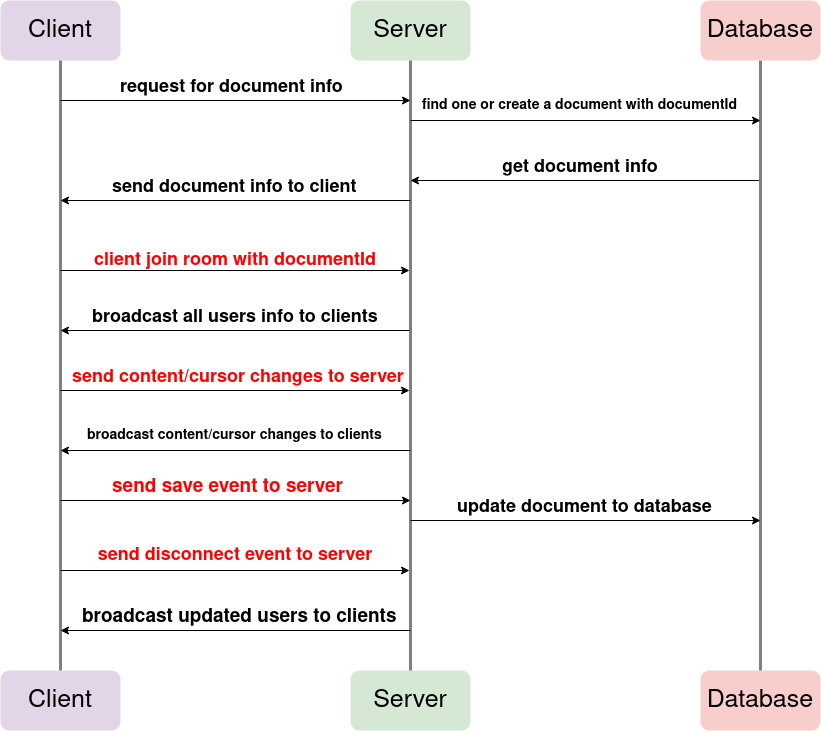

The diagram above was exported from draw.io. Its source (the exported page's mxGraphModel, read from the mxfile embedded in the PNG):
<mxGraphModel dx="1348" dy="764" grid="1" gridSize="10" guides="1" tooltips="1" connect="1" arrows="1" fold="1" page="1" pageScale="1" pageWidth="827" pageHeight="1169" math="0" shadow="0">
  <root>
    <mxCell id="0" />
    <mxCell id="1" parent="0" />
    <mxCell id="ArolKo_0VuxStjZ1La3c-1" value="&lt;font style=&quot;font-size: 25px&quot;&gt;Client&lt;/font&gt;" style="rounded=1;whiteSpace=wrap;html=1;fillColor=#e1d5e7;strokeColor=none;" parent="1" vertex="1">
      <mxGeometry x="160" y="30" width="120" height="60" as="geometry" />
    </mxCell>
    <mxCell id="ArolKo_0VuxStjZ1La3c-2" value="&lt;font style=&quot;font-size: 25px&quot;&gt;Client&lt;/font&gt;" style="rounded=1;whiteSpace=wrap;html=1;fillColor=#e1d5e7;strokeColor=none;" parent="1" vertex="1">
      <mxGeometry x="160" y="700" width="120" height="60" as="geometry" />
    </mxCell>
    <mxCell id="ArolKo_0VuxStjZ1La3c-3" value="Server" style="rounded=1;whiteSpace=wrap;html=1;fontSize=25;fillColor=#d5e8d4;strokeColor=none;" parent="1" vertex="1">
      <mxGeometry x="510" y="700" width="120" height="60" as="geometry" />
    </mxCell>
    <mxCell id="ArolKo_0VuxStjZ1La3c-4" value="Server" style="rounded=1;whiteSpace=wrap;html=1;fontSize=25;fillColor=#d5e8d4;strokeColor=none;" parent="1" vertex="1">
      <mxGeometry x="510" y="30" width="120" height="60" as="geometry" />
    </mxCell>
    <mxCell id="ArolKo_0VuxStjZ1La3c-5" value="" style="endArrow=none;html=1;rounded=0;fontSize=25;entryX=0.5;entryY=1;entryDx=0;entryDy=0;exitX=0.5;exitY=0;exitDx=0;exitDy=0;strokeWidth=3;strokeColor=#808080;" parent="1" source="ArolKo_0VuxStjZ1La3c-2" target="ArolKo_0VuxStjZ1La3c-1" edge="1">
      <mxGeometry width="50" height="50" relative="1" as="geometry">
        <mxPoint x="390" y="420" as="sourcePoint" />
        <mxPoint x="440" y="370" as="targetPoint" />
      </mxGeometry>
    </mxCell>
    <mxCell id="ArolKo_0VuxStjZ1La3c-6" value="" style="endArrow=none;html=1;rounded=0;fontSize=25;strokeWidth=3;entryX=0.5;entryY=1;entryDx=0;entryDy=0;exitX=0.5;exitY=0;exitDx=0;exitDy=0;strokeColor=#808080;" parent="1" source="ArolKo_0VuxStjZ1La3c-3" target="ArolKo_0VuxStjZ1La3c-4" edge="1">
      <mxGeometry width="50" height="50" relative="1" as="geometry">
        <mxPoint x="390" y="420" as="sourcePoint" />
        <mxPoint x="440" y="370" as="targetPoint" />
      </mxGeometry>
    </mxCell>
    <mxCell id="ArolKo_0VuxStjZ1La3c-7" value="" style="endArrow=classic;html=1;rounded=0;fontSize=25;strokeWidth=1;endFill=1;" parent="1" edge="1">
      <mxGeometry width="50" height="50" relative="1" as="geometry">
        <mxPoint x="220" y="130" as="sourcePoint" />
        <mxPoint x="570" y="130" as="targetPoint" />
      </mxGeometry>
    </mxCell>
    <mxCell id="ArolKo_0VuxStjZ1La3c-8" value="&lt;font color=&quot;#FF0000&quot;&gt;client join room with documentId&lt;/font&gt;" style="text;html=1;strokeColor=none;fillColor=none;align=center;verticalAlign=middle;whiteSpace=wrap;rounded=0;fontSize=18;fontStyle=1" parent="1" vertex="1">
      <mxGeometry x="240" y="280" width="310" height="20" as="geometry" />
    </mxCell>
    <mxCell id="ArolKo_0VuxStjZ1La3c-10" value="" style="endArrow=none;html=1;rounded=0;fontSize=18;strokeWidth=1;startArrow=classic;startFill=1;" parent="1" edge="1">
      <mxGeometry width="50" height="50" relative="1" as="geometry">
        <mxPoint x="570" y="210" as="sourcePoint" />
        <mxPoint x="920" y="210" as="targetPoint" />
      </mxGeometry>
    </mxCell>
    <mxCell id="ArolKo_0VuxStjZ1La3c-11" value="&lt;b&gt;broadcast all users info to clients&lt;/b&gt;" style="text;whiteSpace=wrap;html=1;fontSize=18;" parent="1" vertex="1">
      <mxGeometry x="250" y="330" width="300" height="40" as="geometry" />
    </mxCell>
    <mxCell id="ArolKo_0VuxStjZ1La3c-12" value="&lt;font style=&quot;font-size: 25px&quot;&gt;Database&lt;/font&gt;" style="rounded=1;whiteSpace=wrap;html=1;fontSize=18;fillColor=#f8cecc;strokeColor=none;" parent="1" vertex="1">
      <mxGeometry x="860" y="700" width="120" height="60" as="geometry" />
    </mxCell>
    <mxCell id="ArolKo_0VuxStjZ1La3c-14" style="rounded=0;orthogonalLoop=1;jettySize=auto;html=1;exitX=0.5;exitY=1;exitDx=0;exitDy=0;entryX=0.5;entryY=0;entryDx=0;entryDy=0;fontSize=25;startArrow=none;startFill=0;endArrow=none;endFill=0;strokeWidth=3;strokeColor=#808080;" parent="1" source="ArolKo_0VuxStjZ1La3c-13" target="ArolKo_0VuxStjZ1La3c-12" edge="1">
      <mxGeometry relative="1" as="geometry" />
    </mxCell>
    <mxCell id="ArolKo_0VuxStjZ1La3c-13" value="&lt;font style=&quot;font-size: 25px&quot;&gt;Database&lt;/font&gt;" style="rounded=1;whiteSpace=wrap;html=1;fontSize=18;fillColor=#f8cecc;strokeColor=none;" parent="1" vertex="1">
      <mxGeometry x="860" y="30" width="120" height="60" as="geometry" />
    </mxCell>
    <mxCell id="ArolKo_0VuxStjZ1La3c-15" value="find one or create a document with documentId" style="text;whiteSpace=wrap;html=1;fontSize=14;fontStyle=1" parent="1" vertex="1">
      <mxGeometry x="580" y="120" width="340" height="40" as="geometry" />
    </mxCell>
    <mxCell id="ArolKo_0VuxStjZ1La3c-16" value="send document info to client" style="text;whiteSpace=wrap;html=1;fontSize=18;fontStyle=1" parent="1" vertex="1">
      <mxGeometry x="270" y="200" width="260" height="40" as="geometry" />
    </mxCell>
    <mxCell id="ArolKo_0VuxStjZ1La3c-18" value="" style="endArrow=classic;html=1;rounded=0;fontSize=18;strokeColor=#000000;strokeWidth=1;endFill=1;" parent="1" edge="1">
      <mxGeometry width="50" height="50" relative="1" as="geometry">
        <mxPoint x="220" y="300" as="sourcePoint" />
        <mxPoint x="569" y="300" as="targetPoint" />
      </mxGeometry>
    </mxCell>
    <mxCell id="ArolKo_0VuxStjZ1La3c-19" value="" style="endArrow=none;html=1;rounded=0;fontSize=18;strokeColor=#000000;strokeWidth=1;startArrow=classic;startFill=1;" parent="1" edge="1">
      <mxGeometry width="50" height="50" relative="1" as="geometry">
        <mxPoint x="220" y="360" as="sourcePoint" />
        <mxPoint x="569" y="360" as="targetPoint" />
      </mxGeometry>
    </mxCell>
    <mxCell id="ArolKo_0VuxStjZ1La3c-20" value="" style="endArrow=classic;html=1;rounded=0;fontSize=18;strokeColor=#000000;strokeWidth=1;endFill=1;" parent="1" edge="1">
      <mxGeometry width="50" height="50" relative="1" as="geometry">
        <mxPoint x="220" y="420" as="sourcePoint" />
        <mxPoint x="569" y="420" as="targetPoint" />
      </mxGeometry>
    </mxCell>
    <mxCell id="ArolKo_0VuxStjZ1La3c-22" value="&lt;font style=&quot;font-size: 18px;&quot; color=&quot;#FF0000&quot;&gt;&lt;b style=&quot;font-size: 18px;&quot;&gt;send content/cursor changes to server&lt;/b&gt;&lt;/font&gt;" style="text;whiteSpace=wrap;html=1;fontSize=18;" parent="1" vertex="1">
      <mxGeometry x="230" y="390" width="390" height="40" as="geometry" />
    </mxCell>
    <mxCell id="ArolKo_0VuxStjZ1La3c-24" value="" style="endArrow=none;html=1;rounded=0;fontSize=15;strokeColor=#000000;strokeWidth=1;startArrow=classic;startFill=1;" parent="1" edge="1">
      <mxGeometry width="50" height="50" relative="1" as="geometry">
        <mxPoint x="220" y="480" as="sourcePoint" />
        <mxPoint x="570" y="480" as="targetPoint" />
      </mxGeometry>
    </mxCell>
    <mxCell id="ArolKo_0VuxStjZ1La3c-25" value="&lt;font style=&quot;font-size: 14px&quot;&gt;&lt;b&gt;&lt;font style=&quot;font-size: 14px&quot;&gt;broadcast content/cursor changes to clients&lt;/font&gt;&lt;br&gt;&lt;/b&gt;&lt;/font&gt;" style="text;whiteSpace=wrap;html=1;fontSize=15;" parent="1" vertex="1">
      <mxGeometry x="245" y="450" width="300" height="30" as="geometry" />
    </mxCell>
    <mxCell id="ArolKo_0VuxStjZ1La3c-26" value="" style="endArrow=classic;html=1;rounded=0;fontSize=14;fontColor=#FF0000;strokeColor=#000000;strokeWidth=1;endFill=1;" parent="1" edge="1">
      <mxGeometry width="50" height="50" relative="1" as="geometry">
        <mxPoint x="220" y="530" as="sourcePoint" />
        <mxPoint x="570" y="530" as="targetPoint" />
      </mxGeometry>
    </mxCell>
    <mxCell id="ArolKo_0VuxStjZ1La3c-27" value="&lt;font style=&quot;font-size: 19px;&quot;&gt;&lt;b style=&quot;font-size: 19px;&quot;&gt;send save event to server&lt;br style=&quot;font-size: 19px;&quot;&gt;&lt;/b&gt;&lt;/font&gt;" style="text;whiteSpace=wrap;html=1;fontSize=19;fontColor=#FF0000;" parent="1" vertex="1">
      <mxGeometry x="270" y="500" width="310" height="30" as="geometry" />
    </mxCell>
    <mxCell id="ArolKo_0VuxStjZ1La3c-28" value="" style="endArrow=classic;html=1;rounded=0;fontSize=19;fontColor=#FF0000;strokeColor=#000000;strokeWidth=1;endFill=1;" parent="1" edge="1">
      <mxGeometry width="50" height="50" relative="1" as="geometry">
        <mxPoint x="220" y="600" as="sourcePoint" />
        <mxPoint x="569" y="600" as="targetPoint" />
      </mxGeometry>
    </mxCell>
    <mxCell id="ArolKo_0VuxStjZ1La3c-29" value="&lt;font color=&quot;#FF0000&quot;&gt;send disconnect event to server&lt;/font&gt;" style="text;html=1;strokeColor=none;fillColor=none;align=center;verticalAlign=middle;whiteSpace=wrap;rounded=0;fontSize=18;fontStyle=1" parent="1" vertex="1">
      <mxGeometry x="240" y="575" width="310" height="20" as="geometry" />
    </mxCell>
    <mxCell id="ArolKo_0VuxStjZ1La3c-30" value="" style="endArrow=none;html=1;rounded=0;fontSize=19;fontColor=#FF0000;strokeColor=#000000;strokeWidth=1;startArrow=classic;startFill=1;" parent="1" edge="1">
      <mxGeometry width="50" height="50" relative="1" as="geometry">
        <mxPoint x="220" y="660" as="sourcePoint" />
        <mxPoint x="570" y="660" as="targetPoint" />
      </mxGeometry>
    </mxCell>
    <mxCell id="ArolKo_0VuxStjZ1La3c-31" value="&lt;font style=&quot;font-size: 19px&quot;&gt;&lt;b&gt;&lt;font style=&quot;font-size: 19px&quot;&gt;broadcast updated users to clients&lt;/font&gt;&lt;br&gt;&lt;/b&gt;&lt;/font&gt;" style="text;whiteSpace=wrap;html=1;fontSize=15;fontColor=#000000;" parent="1" vertex="1">
      <mxGeometry x="240" y="630" width="340" height="40" as="geometry" />
    </mxCell>
    <mxCell id="ArolKo_0VuxStjZ1La3c-39" value="request for document info" style="text;whiteSpace=wrap;html=1;fontSize=18;fontStyle=1" parent="1" vertex="1">
      <mxGeometry x="277.5" y="100" width="235" height="40" as="geometry" />
    </mxCell>
    <mxCell id="ArolKo_0VuxStjZ1La3c-42" value="" style="endArrow=classic;html=1;rounded=0;fontSize=25;strokeWidth=1;endFill=1;" parent="1" edge="1">
      <mxGeometry width="50" height="50" relative="1" as="geometry">
        <mxPoint x="570" y="150" as="sourcePoint" />
        <mxPoint x="920" y="150" as="targetPoint" />
      </mxGeometry>
    </mxCell>
    <mxCell id="ArolKo_0VuxStjZ1La3c-44" value="" style="endArrow=none;html=1;rounded=0;fontSize=18;strokeWidth=1;startArrow=classic;startFill=1;" parent="1" edge="1">
      <mxGeometry width="50" height="50" relative="1" as="geometry">
        <mxPoint x="220" y="230" as="sourcePoint" />
        <mxPoint x="570" y="230" as="targetPoint" />
      </mxGeometry>
    </mxCell>
    <mxCell id="ArolKo_0VuxStjZ1La3c-45" value="&lt;font style=&quot;font-size: 18px;&quot;&gt;get document info&lt;/font&gt;" style="text;whiteSpace=wrap;html=1;fontSize=18;fontStyle=1" parent="1" vertex="1">
      <mxGeometry x="660" y="180" width="230" height="40" as="geometry" />
    </mxCell>
    <mxCell id="ArolKo_0VuxStjZ1La3c-46" value="" style="endArrow=classic;html=1;rounded=0;fontSize=14;fontColor=#FF0000;strokeColor=#000000;strokeWidth=1;endFill=1;" parent="1" edge="1">
      <mxGeometry width="50" height="50" relative="1" as="geometry">
        <mxPoint x="570" y="550" as="sourcePoint" />
        <mxPoint x="920" y="550" as="targetPoint" />
      </mxGeometry>
    </mxCell>
    <mxCell id="ArolKo_0VuxStjZ1La3c-47" value="update document to database" style="text;whiteSpace=wrap;html=1;fontSize=18;fontStyle=1" parent="1" vertex="1">
      <mxGeometry x="615" y="520" width="270" height="40" as="geometry" />
    </mxCell>
  </root>
</mxGraphModel>